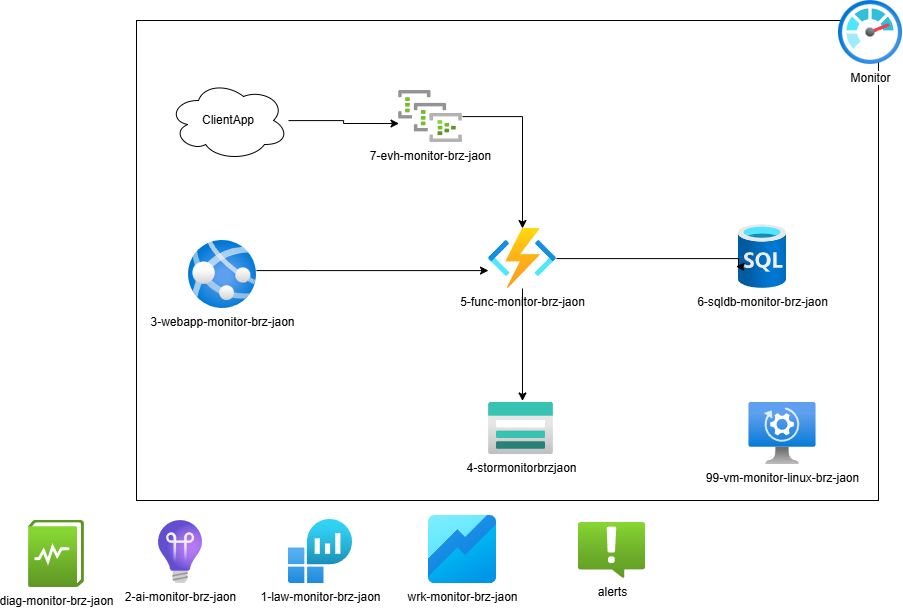

The diagram above was exported from draw.io. Its source (the exported page's mxGraphModel, read from the mxfile embedded in the PNG):
<mxGraphModel dx="2172" dy="865" grid="1" gridSize="10" guides="1" tooltips="1" connect="1" arrows="1" fold="1" page="1" pageScale="1" pageWidth="827" pageHeight="1169" math="0" shadow="0">
  <root>
    <mxCell id="0" />
    <mxCell id="1" parent="0" />
    <mxCell id="-exDIDvMVkskW8v58zgA-19" parent="1" style="rounded=0;whiteSpace=wrap;html=1;" value="" vertex="1">
      <mxGeometry height="480" width="742" x="-42" y="120" as="geometry" />
    </mxCell>
    <mxCell id="-exDIDvMVkskW8v58zgA-2" parent="1" style="image;aspect=fixed;html=1;points=[];align=center;fontSize=12;image=img/lib/azure2/analytics/Log_Analytics_Workspaces.svg;" value="1-law-monitor-brz-jaon" vertex="1">
      <mxGeometry height="64" width="64" x="110" y="619" as="geometry" />
    </mxCell>
    <mxCell id="-exDIDvMVkskW8v58zgA-9" edge="1" parent="1" source="-exDIDvMVkskW8v58zgA-3" style="edgeStyle=orthogonalEdgeStyle;rounded=0;orthogonalLoop=1;jettySize=auto;html=1;" target="-exDIDvMVkskW8v58zgA-8">
      <mxGeometry relative="1" as="geometry" />
    </mxCell>
    <mxCell id="-exDIDvMVkskW8v58zgA-3" parent="1" style="image;aspect=fixed;html=1;points=[];align=center;fontSize=12;image=img/lib/azure2/analytics/Event_Hub_Clusters.svg;" value="7-evh-monitor-brz-jaon" vertex="1">
      <mxGeometry height="52" width="64" x="220" y="190" as="geometry" />
    </mxCell>
    <mxCell id="-exDIDvMVkskW8v58zgA-4" parent="1" style="image;aspect=fixed;html=1;points=[];align=center;fontSize=12;image=img/lib/azure2/storage/Storage_Accounts.svg;" value="4-stormonitorbrzjaon" vertex="1">
      <mxGeometry height="52" width="65" x="310" y="502" as="geometry" />
    </mxCell>
    <mxCell id="-exDIDvMVkskW8v58zgA-6" parent="1" style="ellipse;shape=cloud;whiteSpace=wrap;html=1;" value="ClientApp" vertex="1">
      <mxGeometry height="80" width="120" x="-10" y="180" as="geometry" />
    </mxCell>
    <mxCell id="-exDIDvMVkskW8v58zgA-7" edge="1" parent="1" source="-exDIDvMVkskW8v58zgA-6" style="edgeStyle=orthogonalEdgeStyle;rounded=0;orthogonalLoop=1;jettySize=auto;html=1;entryX=0.008;entryY=0.635;entryDx=0;entryDy=0;entryPerimeter=0;" target="-exDIDvMVkskW8v58zgA-3">
      <mxGeometry relative="1" as="geometry" />
    </mxCell>
    <mxCell id="-exDIDvMVkskW8v58zgA-8" parent="1" style="image;aspect=fixed;html=1;points=[];align=center;fontSize=12;image=img/lib/azure2/iot/Function_Apps.svg;" value="5-func-monitor-brz-jaon" vertex="1">
      <mxGeometry height="60" width="68" x="310" y="328" as="geometry" />
    </mxCell>
    <mxCell id="-exDIDvMVkskW8v58zgA-10" parent="1" style="image;aspect=fixed;html=1;points=[];align=center;fontSize=12;image=img/lib/azure2/databases/SQL_Database.svg;" value="6-sqldb-monitor-brz-jaon" vertex="1">
      <mxGeometry height="64" width="48" x="560" y="324" as="geometry" />
    </mxCell>
    <mxCell id="-exDIDvMVkskW8v58zgA-11" edge="1" parent="1" source="-exDIDvMVkskW8v58zgA-8" style="edgeStyle=orthogonalEdgeStyle;rounded=0;orthogonalLoop=1;jettySize=auto;html=1;entryX=-0.052;entryY=0.656;entryDx=0;entryDy=0;entryPerimeter=0;" target="-exDIDvMVkskW8v58zgA-10">
      <mxGeometry relative="1" as="geometry">
        <Array as="points">
          <mxPoint x="560" y="358" />
          <mxPoint x="560" y="366" />
        </Array>
      </mxGeometry>
    </mxCell>
    <mxCell id="-exDIDvMVkskW8v58zgA-12" edge="1" parent="1" source="-exDIDvMVkskW8v58zgA-8" style="edgeStyle=orthogonalEdgeStyle;rounded=0;orthogonalLoop=1;jettySize=auto;html=1;entryX=0.523;entryY=-0.029;entryDx=0;entryDy=0;entryPerimeter=0;" target="-exDIDvMVkskW8v58zgA-4">
      <mxGeometry relative="1" as="geometry" />
    </mxCell>
    <mxCell id="-exDIDvMVkskW8v58zgA-13" parent="1" style="image;aspect=fixed;html=1;points=[];align=center;fontSize=12;image=img/lib/azure2/devops/Application_Insights.svg;" value="2-ai-monitor-brz-jaon" vertex="1">
      <mxGeometry height="63" width="44" x="-20" y="620" as="geometry" />
    </mxCell>
    <mxCell id="-exDIDvMVkskW8v58zgA-14" parent="1" style="image;aspect=fixed;html=1;points=[];align=center;fontSize=12;image=img/lib/azure2/management_governance/Monitor.svg;" value="Monitor" vertex="1">
      <mxGeometry height="64" width="64" x="660" y="100" as="geometry" />
    </mxCell>
    <mxCell id="-exDIDvMVkskW8v58zgA-15" parent="1" style="image;aspect=fixed;html=1;points=[];align=center;fontSize=12;image=img/lib/azure2/management_governance/Diagnostics_Settings.svg;" value="diag-monitor-brz-jaon" vertex="1">
      <mxGeometry height="67" width="56.00000000000001" x="-150" y="620" as="geometry" />
    </mxCell>
    <mxCell id="-exDIDvMVkskW8v58zgA-16" parent="1" style="image;aspect=fixed;html=1;points=[];align=center;fontSize=12;image=img/lib/azure2/analytics/Azure_Workbooks.svg;" value="wrk-monitor-brz-jaon" vertex="1">
      <mxGeometry height="68" width="68" x="250" y="615" as="geometry" />
    </mxCell>
    <mxCell id="-exDIDvMVkskW8v58zgA-18" edge="1" parent="1" source="-exDIDvMVkskW8v58zgA-17" style="edgeStyle=orthogonalEdgeStyle;rounded=0;orthogonalLoop=1;jettySize=auto;html=1;" target="-exDIDvMVkskW8v58zgA-8">
      <mxGeometry relative="1" as="geometry">
        <Array as="points">
          <mxPoint x="130" y="370" />
          <mxPoint x="130" y="370" />
        </Array>
      </mxGeometry>
    </mxCell>
    <mxCell id="-exDIDvMVkskW8v58zgA-17" parent="1" style="image;aspect=fixed;html=1;points=[];align=center;fontSize=12;image=img/lib/azure2/app_services/App_Services.svg;" value="3-webapp-monitor-brz-jaon" vertex="1">
      <mxGeometry height="68" width="68" x="10" y="340" as="geometry" />
    </mxCell>
    <mxCell id="-exDIDvMVkskW8v58zgA-20" parent="1" style="image;aspect=fixed;html=1;points=[];align=center;fontSize=12;image=img/lib/azure2/management_governance/Alerts.svg;" value="alerts" vertex="1">
      <mxGeometry height="56.00000000000001" width="67" x="400" y="622" as="geometry" />
    </mxCell>
    <mxCell id="-exDIDvMVkskW8v58zgA-21" parent="1" style="image;aspect=fixed;html=1;points=[];align=center;fontSize=12;image=img/lib/azure2/compute/Automanaged_VM.svg;" value="99-vm-monitor-linux-brz-jaon" vertex="1">
      <mxGeometry height="62" width="68" x="570" y="502" as="geometry" />
    </mxCell>
  </root>
</mxGraphModel>